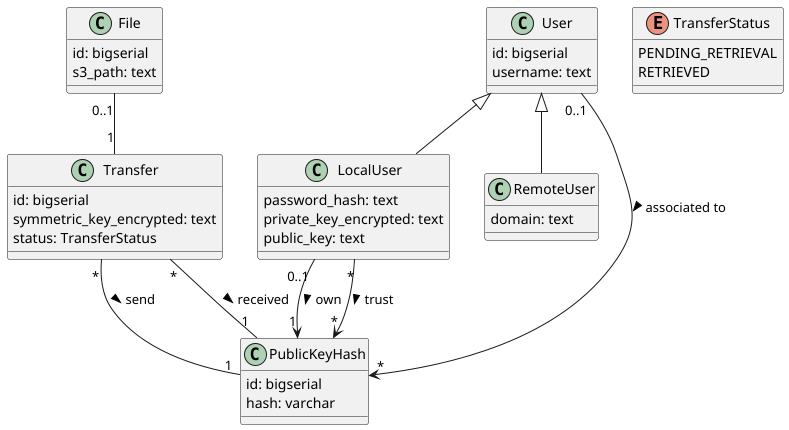

The diagram above was rendered by PlantUML. Its source (embedded in the PNG):
@startuml

enum TransferStatus {
    PENDING_RETRIEVAL
    RETRIEVED
}

class User {
    id: bigserial
    username: text
}

class LocalUser {
    password_hash: text
    private_key_encrypted: text
    public_key: text
}

class RemoteUser {
    domain: text
}

class PublicKeyHash {
    id: bigserial
    hash: varchar
}

class Transfer {
    id: bigserial
    symmetric_key_encrypted: text
    status: TransferStatus
}

class File {
    id: bigserial
    s3_path: text
}

LocalUser -up-|> User
RemoteUser -up-|> User

LocalUser "0..1" --> "1" PublicKeyHash: own >

User "0..1" --> "*" PublicKeyHash: associated to >

LocalUser "*" --> "*" PublicKeyHash: trust >

Transfer "*" -- "1" PublicKeyHash: send >

Transfer "*" -- "1" PublicKeyHash: received >

Transfer "1" -up- "0..1" File

@enduml